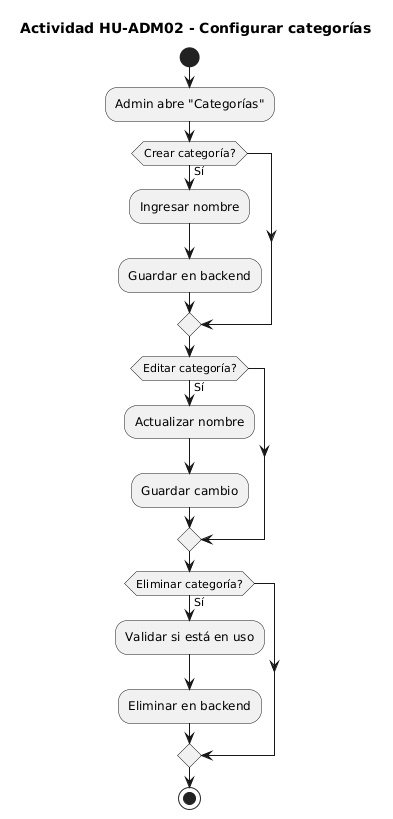

The diagram above was rendered by PlantUML. Its source (embedded in the PNG):
@startuml
title Actividad HU-ADM02 - Configurar categorías

start
:Admin abre "Categorías";

if (Crear categoría?) then (Sí)
    :Ingresar nombre;
    :Guardar en backend;
endif

if (Editar categoría?) then (Sí)
    :Actualizar nombre;
    :Guardar cambio;
endif

if (Eliminar categoría?) then (Sí)
    :Validar si está en uso;
    :Eliminar en backend;
endif

stop
@enduml